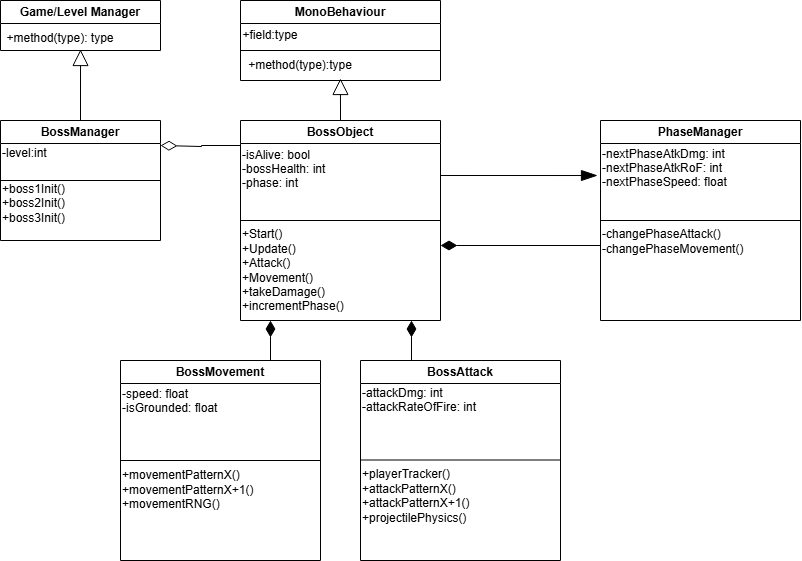

The diagram above was exported from draw.io. Its source (the exported page's mxGraphModel, read from the mxfile embedded in the PNG):
<mxGraphModel dx="1434" dy="752" grid="1" gridSize="10" guides="1" tooltips="1" connect="1" arrows="1" fold="1" page="1" pageScale="1" pageWidth="850" pageHeight="1100" math="0" shadow="0">
  <root>
    <mxCell id="0" />
    <mxCell id="1" parent="0" />
    <mxCell id="9q6pjrTMJUk4nu73zMmx-1" value="BossObject" style="swimlane;whiteSpace=wrap;html=1;swimlaneFillColor=default;startSize=23;" parent="1" vertex="1">
      <mxGeometry x="360" y="280" width="200" height="200" as="geometry" />
    </mxCell>
    <mxCell id="p_IpDH4b9pLPRXDg0gur-7" style="edgeStyle=orthogonalEdgeStyle;rounded=0;orthogonalLoop=1;jettySize=auto;html=1;exitX=0;exitY=0;exitDx=0;exitDy=0;endArrow=diamondThin;endFill=0;endSize=14;" edge="1" parent="9q6pjrTMJUk4nu73zMmx-1" source="9q6pjrTMJUk4nu73zMmx-32">
      <mxGeometry relative="1" as="geometry">
        <mxPoint x="-80" y="25" as="targetPoint" />
        <Array as="points">
          <mxPoint x="-39" y="25" />
          <mxPoint x="-39" y="26" />
        </Array>
      </mxGeometry>
    </mxCell>
    <mxCell id="9q6pjrTMJUk4nu73zMmx-32" value="-isAlive: bool&lt;div&gt;-bossHealth: int&lt;/div&gt;&lt;div&gt;-phase: int&lt;/div&gt;&lt;div&gt;&lt;br&gt;&lt;/div&gt;&lt;div&gt;&lt;br&gt;&lt;/div&gt;" style="text;html=1;align=left;verticalAlign=middle;whiteSpace=wrap;rounded=0;" parent="9q6pjrTMJUk4nu73zMmx-1" vertex="1">
      <mxGeometry y="25" width="200" height="75" as="geometry" />
    </mxCell>
    <mxCell id="9q6pjrTMJUk4nu73zMmx-33" value="+Start()&lt;div&gt;+Update()&lt;/div&gt;&lt;div&gt;+Attack()&lt;/div&gt;&lt;div&gt;+Movement()&lt;/div&gt;&lt;div&gt;+takeDamage()&lt;/div&gt;&lt;div&gt;+incrementPhase()&lt;/div&gt;" style="text;html=1;align=left;verticalAlign=middle;whiteSpace=wrap;rounded=0;" parent="9q6pjrTMJUk4nu73zMmx-1" vertex="1">
      <mxGeometry y="100" width="200" height="100" as="geometry" />
    </mxCell>
    <mxCell id="9q6pjrTMJUk4nu73zMmx-2" value="Game/Level Manager" style="swimlane;whiteSpace=wrap;html=1;swimlaneFillColor=default;" parent="1" vertex="1">
      <mxGeometry x="120" y="160" width="160" height="50" as="geometry" />
    </mxCell>
    <mxCell id="9q6pjrTMJUk4nu73zMmx-3" value="+method(type): type" style="text;html=1;align=center;verticalAlign=middle;whiteSpace=wrap;rounded=0;" parent="9q6pjrTMJUk4nu73zMmx-2" vertex="1">
      <mxGeometry y="23" width="120" height="30" as="geometry" />
    </mxCell>
    <mxCell id="9q6pjrTMJUk4nu73zMmx-7" value="BossMovement" style="swimlane;whiteSpace=wrap;html=1;swimlaneFillColor=default;" parent="1" vertex="1">
      <mxGeometry x="240" y="520" width="200" height="200" as="geometry" />
    </mxCell>
    <mxCell id="9q6pjrTMJUk4nu73zMmx-36" value="-speed: float&lt;div&gt;-isGrounded: float&amp;nbsp;&lt;/div&gt;&lt;div&gt;&lt;br&gt;&lt;/div&gt;&lt;div&gt;&lt;br&gt;&lt;/div&gt;&lt;div&gt;&lt;br&gt;&lt;/div&gt;" style="text;html=1;align=left;verticalAlign=middle;whiteSpace=wrap;rounded=0;" parent="9q6pjrTMJUk4nu73zMmx-7" vertex="1">
      <mxGeometry y="22" width="200" height="80" as="geometry" />
    </mxCell>
    <mxCell id="9q6pjrTMJUk4nu73zMmx-40" value="+movementPatternX()&lt;div&gt;+movementPatternX+1()&lt;/div&gt;&lt;div&gt;+movementRNG()&lt;/div&gt;&lt;div&gt;&lt;br&gt;&lt;/div&gt;&lt;div&gt;&lt;br&gt;&lt;/div&gt;&lt;div&gt;&lt;br&gt;&lt;/div&gt;" style="text;html=1;align=left;verticalAlign=middle;whiteSpace=wrap;rounded=0;" parent="9q6pjrTMJUk4nu73zMmx-7" vertex="1">
      <mxGeometry y="102" width="200" height="98" as="geometry" />
    </mxCell>
    <mxCell id="9q6pjrTMJUk4nu73zMmx-8" value="BossAttack" style="swimlane;whiteSpace=wrap;html=1;swimlaneFillColor=default;" parent="1" vertex="1">
      <mxGeometry x="480" y="520" width="200" height="200" as="geometry" />
    </mxCell>
    <mxCell id="9q6pjrTMJUk4nu73zMmx-39" value="" style="endArrow=none;html=1;rounded=0;exitX=0;exitY=0.5;exitDx=0;exitDy=0;entryX=1;entryY=0.5;entryDx=0;entryDy=0;strokeColor=#000000;" parent="9q6pjrTMJUk4nu73zMmx-8" edge="1">
      <mxGeometry width="50" height="50" relative="1" as="geometry">
        <mxPoint y="99.5" as="sourcePoint" />
        <mxPoint x="200" y="99.5" as="targetPoint" />
      </mxGeometry>
    </mxCell>
    <mxCell id="9q6pjrTMJUk4nu73zMmx-41" value="-attackDmg: int&lt;div&gt;-attackRateOfFire: int&lt;/div&gt;&lt;div&gt;&lt;br&gt;&lt;/div&gt;&lt;div&gt;&lt;br&gt;&lt;/div&gt;&lt;div&gt;&lt;br&gt;&lt;/div&gt;" style="text;html=1;align=left;verticalAlign=middle;whiteSpace=wrap;rounded=0;" parent="9q6pjrTMJUk4nu73zMmx-8" vertex="1">
      <mxGeometry y="22" width="200" height="78" as="geometry" />
    </mxCell>
    <mxCell id="9q6pjrTMJUk4nu73zMmx-42" value="+playerTracker()&lt;div&gt;+attackPatternX()&lt;/div&gt;&lt;div&gt;+attackPatternX+1()&lt;/div&gt;&lt;div&gt;+projectilePhysics()&lt;/div&gt;&lt;div&gt;&lt;br&gt;&lt;/div&gt;&lt;div&gt;&lt;br&gt;&lt;/div&gt;" style="text;html=1;align=left;verticalAlign=middle;whiteSpace=wrap;rounded=0;" parent="9q6pjrTMJUk4nu73zMmx-8" vertex="1">
      <mxGeometry y="100" width="200" height="100" as="geometry" />
    </mxCell>
    <mxCell id="9q6pjrTMJUk4nu73zMmx-9" value="MonoBehaviour" style="swimlane;whiteSpace=wrap;html=1;swimlaneFillColor=default;" parent="1" vertex="1">
      <mxGeometry x="360" y="160" width="200" height="80" as="geometry" />
    </mxCell>
    <mxCell id="9q6pjrTMJUk4nu73zMmx-17" value="" style="endArrow=none;html=1;rounded=0;exitX=0;exitY=0.75;exitDx=0;exitDy=0;entryX=1;entryY=0.75;entryDx=0;entryDy=0;" parent="9q6pjrTMJUk4nu73zMmx-9" edge="1">
      <mxGeometry width="50" height="50" relative="1" as="geometry">
        <mxPoint y="50" as="sourcePoint" />
        <mxPoint x="200" y="50" as="targetPoint" />
      </mxGeometry>
    </mxCell>
    <mxCell id="9q6pjrTMJUk4nu73zMmx-20" value="+method(type):type" style="text;html=1;align=center;verticalAlign=middle;whiteSpace=wrap;rounded=0;" parent="9q6pjrTMJUk4nu73zMmx-9" vertex="1">
      <mxGeometry y="50" width="120" height="30" as="geometry" />
    </mxCell>
    <mxCell id="9q6pjrTMJUk4nu73zMmx-19" value="+field:type" style="text;html=1;align=center;verticalAlign=middle;whiteSpace=wrap;rounded=0;" parent="9q6pjrTMJUk4nu73zMmx-9" vertex="1">
      <mxGeometry y="20" width="60" height="30" as="geometry" />
    </mxCell>
    <mxCell id="9q6pjrTMJUk4nu73zMmx-23" value="PhaseManager" style="swimlane;whiteSpace=wrap;html=1;swimlaneFillColor=default;startSize=23;" parent="1" vertex="1">
      <mxGeometry x="720" y="280" width="200" height="200" as="geometry" />
    </mxCell>
    <mxCell id="9q6pjrTMJUk4nu73zMmx-44" value="-nextPhaseAtkDmg: int&lt;div&gt;-nextPhaseAtkRoF: int&lt;/div&gt;&lt;div&gt;-nextPhaseSpeed: float&lt;/div&gt;&lt;div&gt;&lt;br&gt;&lt;/div&gt;&lt;div&gt;&lt;br&gt;&lt;/div&gt;" style="text;html=1;align=left;verticalAlign=middle;whiteSpace=wrap;rounded=0;" parent="9q6pjrTMJUk4nu73zMmx-23" vertex="1">
      <mxGeometry y="23" width="200" height="77" as="geometry" />
    </mxCell>
    <mxCell id="9q6pjrTMJUk4nu73zMmx-50" style="edgeStyle=orthogonalEdgeStyle;rounded=0;orthogonalLoop=1;jettySize=auto;html=1;exitX=0;exitY=0.25;exitDx=0;exitDy=0;endSize=14;endArrow=diamondThin;endFill=1;" parent="9q6pjrTMJUk4nu73zMmx-23" source="9q6pjrTMJUk4nu73zMmx-45" edge="1">
      <mxGeometry relative="1" as="geometry">
        <mxPoint x="-160" y="125" as="targetPoint" />
      </mxGeometry>
    </mxCell>
    <mxCell id="9q6pjrTMJUk4nu73zMmx-45" value="-changePhaseAttack()&lt;div&gt;-changePhaseMovement()&lt;/div&gt;&lt;div&gt;&lt;br&gt;&lt;/div&gt;&lt;div&gt;&lt;br&gt;&lt;/div&gt;&lt;div&gt;&lt;br&gt;&lt;/div&gt;&lt;div&gt;&lt;br&gt;&lt;/div&gt;" style="text;html=1;align=left;verticalAlign=middle;whiteSpace=wrap;rounded=0;" parent="9q6pjrTMJUk4nu73zMmx-23" vertex="1">
      <mxGeometry y="100" width="200" height="100" as="geometry" />
    </mxCell>
    <mxCell id="9q6pjrTMJUk4nu73zMmx-29" style="edgeStyle=orthogonalEdgeStyle;rounded=0;orthogonalLoop=1;jettySize=auto;html=1;exitX=0.5;exitY=0;exitDx=0;exitDy=0;entryX=0.833;entryY=0.933;entryDx=0;entryDy=0;entryPerimeter=0;endArrow=block;endFill=0;endSize=14;" parent="1" source="9q6pjrTMJUk4nu73zMmx-1" target="9q6pjrTMJUk4nu73zMmx-20" edge="1">
      <mxGeometry relative="1" as="geometry" />
    </mxCell>
    <mxCell id="9q6pjrTMJUk4nu73zMmx-31" value="" style="endArrow=none;html=1;rounded=0;entryX=1;entryY=0.5;entryDx=0;entryDy=0;exitX=0;exitY=0.5;exitDx=0;exitDy=0;" parent="1" source="9q6pjrTMJUk4nu73zMmx-1" target="9q6pjrTMJUk4nu73zMmx-1" edge="1">
      <mxGeometry width="50" height="50" relative="1" as="geometry">
        <mxPoint x="400" y="500" as="sourcePoint" />
        <mxPoint x="450" y="450" as="targetPoint" />
        <Array as="points" />
      </mxGeometry>
    </mxCell>
    <mxCell id="9q6pjrTMJUk4nu73zMmx-34" style="edgeStyle=orthogonalEdgeStyle;rounded=0;orthogonalLoop=1;jettySize=auto;html=1;exitX=0.75;exitY=0;exitDx=0;exitDy=0;entryX=0.15;entryY=1;entryDx=0;entryDy=0;entryPerimeter=0;endArrow=diamondThin;endFill=1;startSize=14;endSize=14;" parent="1" source="9q6pjrTMJUk4nu73zMmx-7" target="9q6pjrTMJUk4nu73zMmx-33" edge="1">
      <mxGeometry relative="1" as="geometry" />
    </mxCell>
    <mxCell id="9q6pjrTMJUk4nu73zMmx-35" style="edgeStyle=orthogonalEdgeStyle;rounded=0;orthogonalLoop=1;jettySize=auto;html=1;exitX=0.25;exitY=0;exitDx=0;exitDy=0;entryX=0.855;entryY=1;entryDx=0;entryDy=0;entryPerimeter=0;endSize=14;endArrow=diamondThin;endFill=1;" parent="1" source="9q6pjrTMJUk4nu73zMmx-8" target="9q6pjrTMJUk4nu73zMmx-33" edge="1">
      <mxGeometry relative="1" as="geometry" />
    </mxCell>
    <mxCell id="9q6pjrTMJUk4nu73zMmx-38" value="" style="endArrow=none;html=1;rounded=0;exitX=0;exitY=0.5;exitDx=0;exitDy=0;entryX=1;entryY=0.5;entryDx=0;entryDy=0;" parent="1" source="9q6pjrTMJUk4nu73zMmx-7" target="9q6pjrTMJUk4nu73zMmx-7" edge="1">
      <mxGeometry width="50" height="50" relative="1" as="geometry">
        <mxPoint x="530" y="460" as="sourcePoint" />
        <mxPoint x="580" y="410" as="targetPoint" />
      </mxGeometry>
    </mxCell>
    <mxCell id="9q6pjrTMJUk4nu73zMmx-43" value="" style="endArrow=none;html=1;rounded=0;entryX=0;entryY=0.5;entryDx=0;entryDy=0;exitX=1;exitY=0.5;exitDx=0;exitDy=0;" parent="1" source="9q6pjrTMJUk4nu73zMmx-23" target="9q6pjrTMJUk4nu73zMmx-23" edge="1">
      <mxGeometry width="50" height="50" relative="1" as="geometry">
        <mxPoint x="530" y="460" as="sourcePoint" />
        <mxPoint x="580" y="410" as="targetPoint" />
      </mxGeometry>
    </mxCell>
    <mxCell id="9q6pjrTMJUk4nu73zMmx-48" style="edgeStyle=orthogonalEdgeStyle;rounded=0;orthogonalLoop=1;jettySize=auto;html=1;exitX=1;exitY=0.75;exitDx=0;exitDy=0;entryX=-0.015;entryY=0.416;entryDx=0;entryDy=0;entryPerimeter=0;endArrow=blockThin;endFill=1;endSize=14;" parent="1" source="9q6pjrTMJUk4nu73zMmx-33" target="9q6pjrTMJUk4nu73zMmx-44" edge="1">
      <mxGeometry relative="1" as="geometry">
        <Array as="points">
          <mxPoint x="560" y="335" />
        </Array>
      </mxGeometry>
    </mxCell>
    <mxCell id="p_IpDH4b9pLPRXDg0gur-1" value="BossManager" style="swimlane;whiteSpace=wrap;html=1;swimlaneFillColor=default;" vertex="1" parent="1">
      <mxGeometry x="120" y="280" width="160" height="120" as="geometry" />
    </mxCell>
    <mxCell id="p_IpDH4b9pLPRXDg0gur-5" value="+boss1Init()&lt;div&gt;+boss2Init()&lt;/div&gt;&lt;div&gt;+boss3Init()&lt;/div&gt;&lt;div&gt;&lt;br&gt;&lt;/div&gt;" style="text;html=1;align=left;verticalAlign=middle;whiteSpace=wrap;rounded=0;" vertex="1" parent="p_IpDH4b9pLPRXDg0gur-1">
      <mxGeometry y="60" width="160" height="60" as="geometry" />
    </mxCell>
    <mxCell id="p_IpDH4b9pLPRXDg0gur-10" value="-level:int&lt;div&gt;&lt;br&gt;&lt;/div&gt;&lt;div&gt;&lt;br&gt;&lt;/div&gt;" style="text;html=1;align=left;verticalAlign=middle;whiteSpace=wrap;rounded=0;" vertex="1" parent="p_IpDH4b9pLPRXDg0gur-1">
      <mxGeometry y="23" width="160" height="47" as="geometry" />
    </mxCell>
    <mxCell id="p_IpDH4b9pLPRXDg0gur-3" style="edgeStyle=orthogonalEdgeStyle;rounded=0;orthogonalLoop=1;jettySize=auto;html=1;exitX=0.5;exitY=0;exitDx=0;exitDy=0;entryX=0.667;entryY=0.867;entryDx=0;entryDy=0;entryPerimeter=0;endArrow=block;endFill=0;endSize=14;" edge="1" parent="1" source="p_IpDH4b9pLPRXDg0gur-1" target="9q6pjrTMJUk4nu73zMmx-3">
      <mxGeometry relative="1" as="geometry" />
    </mxCell>
    <mxCell id="p_IpDH4b9pLPRXDg0gur-9" value="" style="endArrow=none;html=1;rounded=0;entryX=1;entryY=0.5;entryDx=0;entryDy=0;exitX=0;exitY=0.5;exitDx=0;exitDy=0;" edge="1" parent="1" source="p_IpDH4b9pLPRXDg0gur-1" target="p_IpDH4b9pLPRXDg0gur-1">
      <mxGeometry width="50" height="50" relative="1" as="geometry">
        <mxPoint x="175" y="380" as="sourcePoint" />
        <mxPoint x="225" y="330" as="targetPoint" />
      </mxGeometry>
    </mxCell>
  </root>
</mxGraphModel>